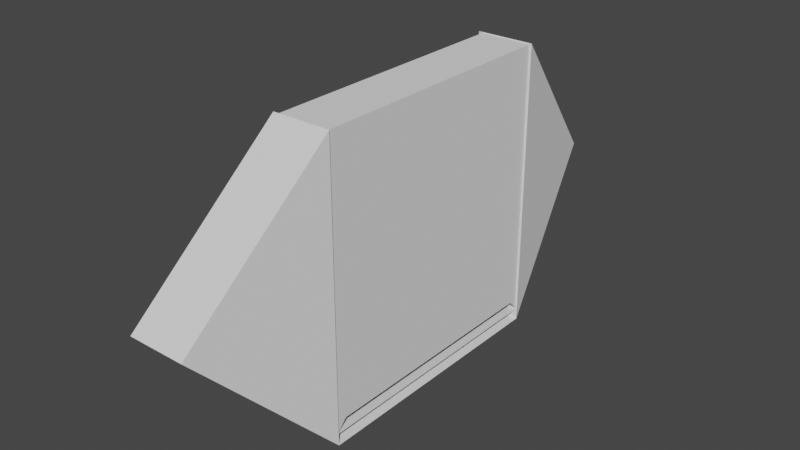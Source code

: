 # Source: section3.blend  (saved by Blender 3.2.14; exported with 4.5.12 LTS)
import bpy
from mathutils import Matrix  # noqa: F401  (used for matrix-valued properties, if any)

bpy.ops.wm.read_factory_settings(use_empty=True)
scene = bpy.context.scene
scene.name = 'Scene'

# ---- collections
col_collection = bpy.data.collections.new('Collection'); scene.collection.children.link(col_collection)

# ---- world
world_world = bpy.data.worlds.new('World'); scene.world = world_world
world_world.use_nodes = True; world_world.node_tree.nodes.clear()
_N = world_world.node_tree.nodes; _L = world_world.node_tree.links
n0 = _N.new('ShaderNodeOutputWorld'); n0.name = 'World Output'; n0.location = (300, 300)
n1 = _N.new('ShaderNodeBackground'); n1.name = 'Background'; n1.location = (10, 300)
n1.inputs[0].default_value = (0.05088, 0.05088, 0.05088, 1.0)
_L.new(n1.outputs[0], n0.inputs[0])
n0.is_active_output = True
world_world.color = (0.05088, 0.05088, 0.05088)
world_world.use_sun_shadow = False
world_world.sun_shadow_jitter_overblur = 0.0

# ---- meshes
me_plane_001 = bpy.data.meshes.new('Plane.001')
me_plane_001.from_pydata([(12.61, 0.0, -0.3898), (12.61, 0.6374, -0.3898), (12.48, 1.283, 0.2899), (12.61, 0.6374, 0.9993), (12.61, 0.6374, -0.3898), (12.61, 0.6374, 0.9993), (12.48, 1.283, 0.2899), (12.61, 0.6374, 0.9993), (12.89, 0.6374, 0.9993), (12.89, 0.6374, -0.3898), (12.89, 0.6374, 0.9993), (12.89, 0.0, -0.3898), (12.89, 0.6374, -0.3898), (12.61, -0.6374, -0.3898), (12.61, -0.6374, 0.9993), (12.48, -1.283, 0.2899), (12.61, -0.6374, 0.9993), (12.61, -0.6374, -0.3898), (12.61, -0.6374, 0.9993), (12.48, -1.283, 0.2899), (12.61, -0.6374, 0.9993), (12.89, -0.6374, 0.9993), (12.89, -0.6374, -0.3898), (12.89, -0.6374, 0.9993), (12.89, -0.6374, -0.3898), (12.63, -0.6354, -0.3421), (12.63, -0.6354, 0.9949), (12.63, 0.6474, -0.3421), (12.63, 0.6474, 0.9949), (12.88, -0.6354, -0.3421), (12.88, -0.6354, 0.9949), (12.88, 0.6474, -0.3421), (12.88, 0.6474, 0.9949), (12.63, -0.5806, -0.2849), (12.63, -0.5806, 0.9378), (12.63, 0.5926, 0.9378), (12.63, 0.5926, -0.2849), (12.65, 0.6474, -0.2849), (12.65, 0.6474, 0.9378), (12.86, 0.6474, 0.9378), (12.86, 0.6474, -0.2849), (12.88, 0.5926, -0.2849), (12.88, 0.5926, 0.9378), (12.88, -0.5806, 0.9378), (12.88, -0.5806, -0.2849), (12.86, -0.6354, -0.2849), (12.86, -0.6354, 0.9378), (12.65, -0.6354, 0.9378), (12.65, -0.6354, -0.2849), (12.65, 0.5926, -0.3421), (12.86, 0.5926, -0.3421), (12.86, -0.5806, -0.3421), (12.65, -0.5806, -0.3421), (12.86, 0.5926, 0.9949), (12.65, 0.5926, 0.9949), (12.65, -0.5806, 0.9949), (12.86, -0.5806, 0.9949), (12.63, -0.5806, -0.2849), (12.63, -0.5806, 0.9378), (12.63, 0.5926, -0.2849), (12.63, 0.5926, 0.9378), (12.65, 0.6474, 0.9378), (12.65, 0.6474, -0.2849), (12.86, 0.6474, -0.2849), (12.86, 0.6474, 0.9378), (12.88, 0.5926, 0.9378), (12.88, 0.5926, -0.2849), (12.88, -0.5806, -0.2849), (12.88, -0.5806, 0.9378), (12.86, -0.6354, 0.9378), (12.86, -0.6354, -0.2849), (12.65, -0.6354, -0.2849), (12.65, -0.6354, 0.9378), (12.86, 0.5926, -0.3421), (12.65, 0.5926, -0.3421), (12.65, -0.5806, -0.3421), (12.86, -0.5806, -0.3421), (12.65, 0.5926, 0.9949), (12.86, 0.5926, 0.9949), (12.86, -0.5806, 0.9949), (12.65, -0.5806, 0.9949), (12.63, -0.5806, -0.2849), (12.63, -0.5806, 0.9378), (12.63, 0.5926, -0.2849), (12.63, 0.5926, 0.9378), (12.7, -0.5806, -0.2849), (12.7, -0.5806, 0.9378), (12.7, 0.5926, -0.2849), (12.7, 0.5926, 0.9378)], [], [(3, 1, 4, 7), (2, 1, 4, 6), (4, 7, 10, 9), (7, 5, 8, 10), (1, 0, 11, 12), (16, 20, 17, 13), (15, 19, 17, 13), (14, 18, 19, 15), (17, 22, 23, 20), (20, 23, 21, 18), (13, 24, 11, 0), (1, 13, 0), (45, 46, 69, 70), (40, 37, 62, 63), (41, 42, 65, 66), (37, 38, 61, 62), (33, 34, 58, 57), (25, 26, 34, 33), (26, 28, 35, 34), (28, 27, 36, 35), (27, 28, 38, 37), (28, 32, 39, 38), (32, 31, 40, 39), (31, 27, 37, 40), (31, 32, 42, 41), (32, 30, 43, 42), (30, 29, 44, 43), (29, 30, 46, 45), (30, 26, 47, 46), (26, 25, 48, 47), (25, 29, 45, 48), (27, 31, 50, 49), (31, 29, 51, 50), (29, 25, 52, 51), (32, 28, 54, 53), (28, 26, 55, 54), (26, 30, 56, 55), (30, 32, 53, 56), (60, 59, 83, 84), (62, 61, 64, 63), (66, 65, 68, 67), (70, 69, 72, 71), (74, 73, 76, 75), (78, 77, 80, 79), (34, 35, 60, 58), (49, 50, 73, 74), (38, 39, 64, 61), (48, 45, 70, 71), (53, 54, 77, 78), (35, 36, 59, 60), (42, 43, 68, 65), (39, 40, 63, 64), (46, 47, 72, 69), (56, 53, 78, 79), (43, 44, 67, 68), (50, 51, 76, 73), (47, 48, 71, 72), (54, 55, 80, 77), (51, 52, 75, 76), (55, 56, 79, 80), (82, 84, 88, 86), (58, 60, 84, 82), (57, 58, 82, 81), (85, 86, 88, 87), (81, 82, 86, 85), (84, 83, 87, 88), (75, 52, 49, 74), (49, 52, 25, 27), (87, 83, 81, 85), (27, 25, 81, 83), (27, 83, 81, 25, 13, 0, 1)])
_uv = me_plane_001.uv_layers.new(name='UVMap')
_uv.uv.foreach_set('vector', [0.0, 0.0, 0.0, 0.0, 0.0, 0.0, 0.0, 0.0, 1.0, 0.3186, 1.0, 0.3186, 1.0, 0.3186, 1.0, 0.3186, 0.0, 0.0, 0.0, 0.0, 0.0, 0.0, 0.0, 0.0, 0.0, 0.0, 0.0, 0.0, 0.0, 0.0, 0.0, 0.0, 1.0, 0.3186, 1.0, 0.0, 1.0, 0.0, 1.0, 0.3186, 0.0, 0.0, 0.0, 0.0, 0.0, 0.0, 0.0, 0.0, 1.0, 0.3186, 1.0, 0.3186, 1.0, 0.3186, 1.0, 0.3186, 1.0, 0.3186, 1.0, 0.3186, 1.0, 0.3186, 1.0, 0.3186, 0.0, 0.0, 0.0, 0.0, 0.0, 0.0, 0.0, 0.0, 0.0, 0.0, 0.0, 0.0, 0.0, 0.0, 0.0, 0.0, 1.0, 0.3186, 1.0, 0.3186, 1.0, 0.0, 1.0, 0.0, 1.0, 0.3186, 1.0, 0.3186, 1.0, 0.0, 0.3857, 0.7693, 0.6143, 0.7693, 0.6143, 0.7693, 0.3857, 0.7693, 0.3857, 0.4807, 0.3857, 0.2693, 0.3857, 0.2693, 0.3857, 0.4807, 0.3857, 0.5107, 0.6143, 0.5107, 0.6143, 0.5107, 0.3857, 0.5107, 0.3857, 0.2693, 0.6143, 0.2693, 0.6143, 0.2693, 0.3857, 0.2693, 0.3857, 0.01069, 0.6143, 0.01069, 0.6143, 0.01069, 0.3857, 0.01069, 0.375, 0.0, 0.625, 0.0, 0.6143, 0.01069, 0.3857, 0.01069, 0.625, 0.0, 0.625, 0.25, 0.6143, 0.2393, 0.6143, 0.01069, 0.625, 0.25, 0.375, 0.25, 0.3857, 0.2393, 0.6143, 0.2393, 0.375, 0.25, 0.625, 0.25, 0.6143, 0.2693, 0.3857, 0.2693, 0.625, 0.25, 0.625, 0.5, 0.6143, 0.4807, 0.6143, 0.2693, 0.625, 0.5, 0.375, 0.5, 0.3857, 0.4807, 0.6143, 0.4807, 0.375, 0.5, 0.375, 0.25, 0.3857, 0.2693, 0.3857, 0.4807, 0.375, 0.5, 0.625, 0.5, 0.6143, 0.5107, 0.3857, 0.5107, 0.625, 0.5, 0.625, 0.75, 0.6143, 0.7393, 0.6143, 0.5107, 0.625, 0.75, 0.375, 0.75, 0.3857, 0.7393, 0.6143, 0.7393, 0.375, 0.75, 0.625, 0.75, 0.6143, 0.7693, 0.3857, 0.7693, 0.625, 0.75, 0.625, 1.0, 0.6143, 0.9807, 0.6143, 0.7693, 0.625, 1.0, 0.375, 1.0, 0.3857, 0.9807, 0.6143, 0.9807, 0.375, 1.0, 0.375, 0.75, 0.3857, 0.7693, 0.3857, 0.9807, 0.125, 0.5, 0.375, 0.5, 0.3557, 0.5107, 0.1443, 0.5107, 0.375, 0.5, 0.375, 0.75, 0.3557, 0.7393, 0.3557, 0.5107, 0.375, 0.75, 0.125, 0.75, 0.1443, 0.7393, 0.3557, 0.7393, 0.625, 0.5, 0.875, 0.5, 0.8557, 0.5107, 0.6443, 0.5107, 0.875, 0.5, 0.875, 0.75, 0.8557, 0.7393, 0.8557, 0.5107, 0.875, 0.75, 0.625, 0.75, 0.6443, 0.7393, 0.8557, 0.7393, 0.625, 0.75, 0.625, 0.5, 0.6443, 0.5107, 0.6443, 0.7393, 0.6143, 0.2393, 0.3857, 0.2393, 0.3857, 0.2393, 0.6143, 0.2393, 0.3857, 0.2693, 0.6143, 0.2693, 0.6143, 0.4807, 0.3857, 0.4807, 0.3857, 0.5107, 0.6143, 0.5107, 0.6143, 0.7393, 0.3857, 0.7393, 0.3857, 0.7693, 0.6143, 0.7693, 0.6143, 0.9807, 0.3857, 0.9807, 0.1443, 0.5107, 0.3557, 0.5107, 0.3557, 0.7393, 0.1443, 0.7393, 0.6443, 0.5107, 0.8557, 0.5107, 0.8557, 0.7393, 0.6443, 0.7393, 0.6143, 0.01069, 0.6143, 0.2393, 0.6143, 0.2393, 0.6143, 0.01069, 0.1443, 0.5107, 0.3557, 0.5107, 0.3557, 0.5107, 0.1443, 0.5107, 0.6143, 0.2693, 0.6143, 0.4807, 0.6143, 0.4807, 0.6143, 0.2693, 0.3857, 0.9807, 0.3857, 0.7693, 0.3857, 0.7693, 0.3857, 0.9807, 0.6443, 0.5107, 0.8557, 0.5107, 0.8557, 0.5107, 0.6443, 0.5107, 0.6143, 0.2393, 0.3857, 0.2393, 0.3857, 0.2393, 0.6143, 0.2393, 0.6143, 0.5107, 0.6143, 0.7393, 0.6143, 0.7393, 0.6143, 0.5107, 0.6143, 0.4807, 0.3857, 0.4807, 0.3857, 0.4807, 0.6143, 0.4807, 0.6143, 0.7693, 0.6143, 0.9807, 0.6143, 0.9807, 0.6143, 0.7693, 0.6443, 0.7393, 0.6443, 0.5107, 0.6443, 0.5107, 0.6443, 0.7393, 0.6143, 0.7393, 0.3857, 0.7393, 0.3857, 0.7393, 0.6143, 0.7393, 0.3557, 0.5107, 0.3557, 0.7393, 0.3557, 0.7393, 0.3557, 0.5107, 0.6143, 0.9807, 0.3857, 0.9807, 0.3857, 0.9807, 0.6143, 0.9807, 0.8557, 0.5107, 0.8557, 0.7393, 0.8557, 0.7393, 0.8557, 0.5107, 0.3557, 0.7393, 0.1443, 0.7393, 0.1443, 0.7393, 0.3557, 0.7393, 0.8557, 0.7393, 0.6443, 0.7393, 0.6443, 0.7393, 0.8557, 0.7393, 0.6143, 0.01069, 0.6143, 0.2393, 0.6143, 0.2393, 0.6143, 0.01069, 0.6143, 0.01069, 0.6143, 0.2393, 0.6143, 0.2393, 0.6143, 0.01069, 0.3857, 0.01069, 0.6143, 0.01069, 0.6143, 0.01069, 0.3857, 0.01069, 0.3857, 0.01069, 0.6143, 0.01069, 0.6143, 0.2393, 0.3857, 0.2393, 0.3857, 0.01069, 0.6143, 0.01069, 0.6143, 0.01069, 0.3857, 0.01069, 0.6143, 0.2393, 0.3857, 0.2393, 0.3857, 0.2393, 0.6143, 0.2393, 0.1443, 0.7393, 0.1443, 0.7393, 0.1443, 0.5107, 0.1443, 0.5107, 0.1443, 0.5107, 0.1443, 0.7393, 0.125, 0.75, 0.125, 0.5, 0.3857, 0.2393, 0.3857, 0.2393, 0.3857, 0.01069, 0.3857, 0.01069, 0.125, 0.5, 0.125, 0.75, 0.3857, 0.01069, 0.3857, 0.2393, 0.125, 0.5, 0.3857, 0.2393, 0.3857, 0.01069, 0.125, 0.75, 1.0, 0.3186, 1.0, 0.0, 1.0, 0.3186])
me_plane_001.update()
me_plane_002 = bpy.data.meshes.new('Plane.002')
me_plane_002.from_pydata([(12.61, 0.6374, 0.9993), (12.48, 1.283, 0.2899), (12.61, 0.6374, -0.3898), (12.61, 0.6374, 0.9993), (12.48, 1.283, 0.2899), (12.76, 1.283, 0.2899), (12.89, 0.6374, 0.9993), (12.89, 0.6374, -0.3898), (12.89, 0.6374, 0.9993), (12.61, -0.6374, -0.3898), (12.61, -0.6374, 0.9993), (12.48, -1.283, 0.2899), (12.76, -1.283, 0.2899), (12.89, -0.6374, 0.9993), (12.89, -0.6374, -0.3898), (12.89, -0.6374, 0.9993)], [], [(0, 1, 4, 3), (4, 2, 7, 5), (6, 5, 7, 8), (3, 4, 5, 6), (11, 12, 14, 9), (13, 15, 14, 12), (10, 13, 12, 11)])
_uv = me_plane_002.uv_layers.new(name='UVMap')
_uv.uv.foreach_set('vector', [1.0, 0.3186, 1.0, 0.3186, 1.0, 0.3186, 1.0, 0.3186, 1.0, 0.3186, 1.0, 0.3186, 1.0, 0.3186, 1.0, 0.3186, 1.0, 0.3186, 1.0, 0.3186, 0.0, 0.0, 0.0, 0.0, 1.0, 0.3186, 1.0, 0.3186, 1.0, 0.3186, 1.0, 0.3186, 1.0, 0.3186, 1.0, 0.3186, 1.0, 0.3186, 1.0, 0.3186, 1.0, 0.3186, 0.0, 0.0, 0.0, 0.0, 1.0, 0.3186, 1.0, 0.3186, 1.0, 0.3186, 1.0, 0.3186, 1.0, 0.3186])
me_plane_002.update()

# ---- objects
ob_plane_002 = bpy.data.objects.new('Plane.002', me_plane_001)
ob_plane_001 = bpy.data.objects.new('Plane.001', me_plane_002)

# ---- transforms, parenting, visibility, modifiers, constraints
ob_plane_002.location = (1.633, -0.1333, 0.0625)
ob_plane_002.scale = (1.651, 1.651, 1.651)
ob_plane_001.location = (1.633, -0.1333, 0.0625)
ob_plane_001.scale = (1.651, 1.651, 1.651)

# ---- collection membership
col_collection.objects.link(ob_plane_002)
col_collection.objects.link(ob_plane_001)

# ---- scene / render settings (as saved in the file)
scene.frame_start = 1; scene.frame_end = 250; scene.frame_set(1)
scene.render.engine = 'BLENDER_EEVEE_NEXT'
scene.cycles.sampling_pattern = 'TABULATED_SOBOL'
scene.cycles.use_light_tree = False
scene.view_settings.view_transform = 'Filmic'
bpy.context.view_layer.update()

# ---- added for rendering (the .blend has no active camera and no usable light): camera, sun
cam_auto = bpy.data.cameras.new('AutoCamera')
cam_auto.lens = 50.0
cam_auto.sensor_width = 36.0
cam_auto.clip_end = 1000.0
ob_auto_camera = bpy.data.objects.new('AutoCamera', cam_auto)
scene.collection.objects.link(ob_auto_camera)
ob_auto_camera.location = (27.0732, -5.53363, 4.16576)
ob_auto_camera.rotation_euler = (1.09748, -7.21219e-08, 0.694738)
scene.camera = ob_auto_camera
light_auto_sun = bpy.data.lights.new('AutoSun', 'SUN')
light_auto_sun.energy = 3.0
light_auto_sun.angle = 0.0523599
ob_auto_sun = bpy.data.objects.new('AutoSun', light_auto_sun)
scene.collection.objects.link(ob_auto_sun)
ob_auto_sun.rotation_euler = (0.872665, 0.174533, 0.523599)
bpy.context.view_layer.update()
